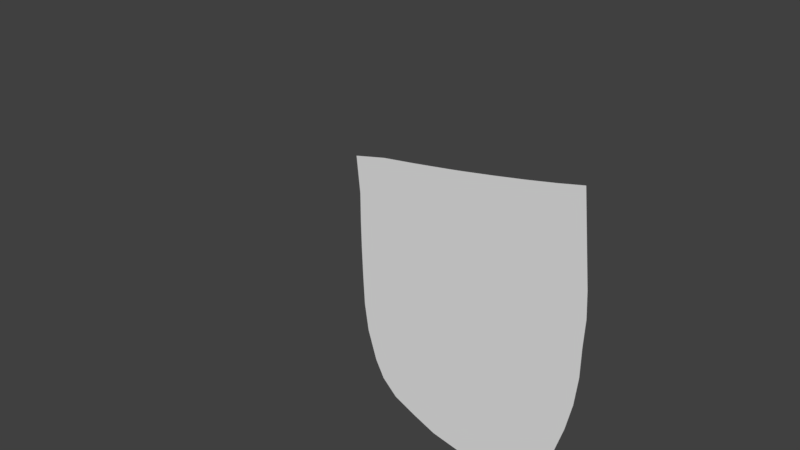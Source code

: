 # Source: Courier_001.blend  (saved by Blender 2.79.0; exported with 4.5.12 LTS)
import bpy
from mathutils import Matrix  # noqa: F401  (used for matrix-valued properties, if any)

bpy.ops.wm.read_factory_settings(use_empty=True)
scene = bpy.context.scene
scene.name = 'Scene'

# ---- collections
col_collection_1 = bpy.data.collections.new('Collection 1'); scene.collection.children.link(col_collection_1)

# ---- world
world_world = bpy.data.worlds.new('World'); scene.world = world_world
world_world.color = (0.05088, 0.05088, 0.05088)
world_world.use_sun_shadow = False
world_world.sun_shadow_jitter_overblur = 0.0
world_world.cycles.sampling_method = 'MANUAL'

# ---- meshes
me_circle_001 = bpy.data.meshes.new('Circle.001')
me_circle_001.from_pydata([(-0.04023, 1.005, 1.353e-08), (-0.1398, 0.9897, 1.649e-09), (-0.3797, 0.9553, -1.599e-08), (-0.6053, 0.926, -3.427e-08), (-0.8229, 0.8793, -5.217e-08), (-0.7979, 0.6399, -7.178e-10), (-0.7973, 0.4445, -2.76e-09), (-0.7931, 0.2569, -2.759e-09), (-0.7857, 0.06196, -2.747e-09), (-0.7756, -0.1329, -2.724e-09), (-0.7477, -0.3201, -2.69e-09), (-0.6845, -0.5208, 5.936e-10), (-0.6232, -0.6367, -1.91e-10), (-0.5209, -0.7364, -5.544e-10), (-0.3707, -0.8067, -9.908e-10), (-0.2078, -0.8744, -1.899e-10), (0.01271, -0.9192, -3.534e-09), (0.2078, -0.9143, -2.907e-09), (0.3954, -0.8998, -1.05e-09), (0.5257, -0.7955, 9.145e-10), (0.5978, -0.7044, 2.424e-10), (0.6758, -0.5583, -2.472e-10), (0.7317, -0.3827, -2.134e-15), (0.7746, -0.1951, -1.108e-15), (0.7973, 9.462e-07, -4.058e-16), (0.8005, 0.1951, 1.673e-15), (0.8099, 0.3827, 3.673e-15), (0.8011, 0.5556, 4.226e-15), (0.7405, 1.151, 5.739e-08), (0.5747, 1.115, 5.075e-08), (0.3844, 1.078, 4.096e-08), (0.1767, 1.041, 2.839e-08), (-0.4083, 1.545, -1.945e-06), (-0.6264, 1.809, -1.92e-06), (-0.8532, 1.764, -1.923e-06), (-0.9272, 1.405, -1.891e-06), (-1.178, 1.371, -1.89e-06), (-1.499, 1.792, -1.917e-06), (-1.679, 1.788, -1.911e-06), (-1.828, 1.783, -1.894e-06), (-1.92, 1.775, -1.894e-06), (-1.638, 1.421, -1.922e-06), (-1.283, 0.7612, -1.921e-06), (-1.182, 0.7805, -1.92e-06), (-1.048, 0.8046, -1.917e-06), (-0.8876, 0.8327, -1.913e-06), (-0.6485, 0.8826, -1.897e-06), (-0.4509, 0.914, -1.895e-06), (-0.2471, 0.9514, -1.893e-06), (-0.04484, 0.9856, -1.89e-06), (0.145, 1.02, -1.888e-06), (0.3195, 1.049, -1.883e-06), (0.4704, 1.079, -1.879e-06), (0.5918, 1.109, -1.875e-06), (0.7855, 1.151, -1.898e-06), (0.8209, 1.385, -1.882e-06), (0.9492, 1.774, -1.895e-06), (0.916, 1.83, -1.891e-06), (0.837, 1.878, -1.898e-06), (0.7153, 1.917, -1.899e-06), (0.5555, 1.944, -1.901e-06), (0.3637, 1.96, -1.903e-06), (0.1475, 1.963, -1.905e-06), (-0.08507, 1.952, -1.907e-06), (0.8049, 1.268, -1.89e-06), (-1.456, 1.051, -1.92e-06), (-1.534, 1.25, -1.919e-06), (-1.395, 0.7899, -1.918e-06), (-1.421, 0.9206, -1.919e-06), (-1.772, 1.612, -1.906e-06), (-1.846, 1.694, -1.9e-06), (-1.703, 1.531, -1.913e-06), (-1.054, 1.4, -1.889e-06), (-0.99, 1.405, -1.891e-06), (-1.116, 1.388, -1.89e-06), (-1.307, 1.581, -1.903e-06), (-1.237, 1.476, -1.897e-06), (-1.4, 1.687, -1.91e-06), (-1.207, 1.423, -1.893e-06), (-1.356, 1.634, -1.907e-06), (-1.272, 1.529, -1.9e-06), (-1.446, 1.739, -1.914e-06), (-0.934, 1.582, -1.907e-06), (-0.9165, 1.673, -1.915e-06), (-0.9274, 1.492, -1.899e-06), (-0.8992, 1.719, -1.919e-06), (-0.9368, 1.537, -1.903e-06), (-0.9287, 1.628, -1.911e-06), (-0.8932, 1.394, -1.9e-06), (-0.7398, 1.801, -1.922e-06), (-0.6831, 1.807, -1.921e-06), (-0.7965, 1.785, -1.923e-06), (-0.4474, 1.704, -1.93e-06), (-0.4931, 1.78, -1.923e-06), (-0.4715, 1.758, -1.925e-06), (-0.574, 1.804, -1.921e-06), (-0.5304, 1.795, -1.922e-06), (-0.4216, 1.624, -1.938e-06), (-0.4145, 1.584, -1.941e-06), (-0.4341, 1.664, -1.934e-06)], [(98, 32), (90, 33), (85, 34), (73, 35), (78, 36), (38, 37), (39, 38), (40, 39), (70, 40), (66, 41), (43, 42), (44, 43), (45, 44), (46, 45), (47, 46), (48, 47), (49, 48), (50, 49), (51, 50), (52, 51), (53, 52), (54, 53), (64, 54), (56, 55), (57, 56), (58, 57), (59, 58), (60, 59), (61, 60), (62, 61), (63, 62), (32, 63), (55, 64), (68, 65), (65, 66), (42, 67), (67, 68), (71, 69), (69, 70), (41, 71), (74, 72), (72, 73), (36, 74), (79, 75), (80, 76), (81, 77), (76, 78), (77, 79), (75, 80), (37, 81), (86, 82), (87, 83), (88, 84), (83, 85), (84, 86), (82, 87), (35, 88), (91, 89), (89, 90), (34, 91), (94, 92), (96, 93), (93, 94), (33, 95), (95, 96), (99, 97), (97, 98), (92, 99)], [(1, 2, 3, 4, 5, 6, 7, 8, 9, 10, 11, 12, 13, 14, 15, 16, 17, 18, 19, 20, 21, 22, 23, 24, 25, 26, 27, 28, 29, 30, 31, 0)])
me_circle_001.use_remesh_preserve_volume = False
me_circle_001.use_remesh_preserve_attributes = False
me_circle_001.use_mirror_vertex_groups = False
me_circle_001.update()

# ---- objects
ob_circle = bpy.data.objects.new('Circle', me_circle_001)

# ---- transforms, parenting, visibility, modifiers, constraints
ob_circle.location = (-0.02001, -2.162e-07, 1.609)
ob_circle.rotation_euler = (1.571, -0.0, 0.0)
ob_circle.scale = (0.1493, 0.1493, 0.1493)
ob_circle.lineart.crease_threshold = 0.0

# ---- collection membership
col_collection_1.objects.link(ob_circle)

# ---- scene / render settings (as saved in the file)
scene.frame_start = 1; scene.frame_end = 250; scene.frame_set(1)
scene.render.engine = 'BLENDER_EEVEE_NEXT'
scene.render.resolution_percentage = 50
scene.render.dither_intensity = 0.0
scene.cycles.use_denoising = False
scene.cycles.samples = 128
scene.cycles.sampling_pattern = 'TABULATED_SOBOL'
scene.cycles.use_adaptive_sampling = False
scene.cycles.use_light_tree = False
scene.cycles.blur_glossy = 0.0
scene.cycles.sample_clamp_indirect = 0.0
scene.view_settings.view_transform = 'Standard'
bpy.context.view_layer.update()

# ---- added for rendering (the .blend has no active camera and no usable light): camera, sun
cam_auto = bpy.data.cameras.new('AutoCamera')
cam_auto.lens = 50.0
cam_auto.sensor_width = 36.0
cam_auto.clip_end = 1000.0
ob_auto_camera = bpy.data.objects.new('AutoCamera', cam_auto)
scene.collection.objects.link(ob_auto_camera)
ob_auto_camera.location = (0.469166, -0.674, 2.13668)
ob_auto_camera.rotation_euler = (1.09748, -7.21219e-08, 0.694738)
scene.camera = ob_auto_camera
light_auto_sun = bpy.data.lights.new('AutoSun', 'SUN')
light_auto_sun.energy = 3.0
light_auto_sun.angle = 0.0523599
ob_auto_sun = bpy.data.objects.new('AutoSun', light_auto_sun)
scene.collection.objects.link(ob_auto_sun)
ob_auto_sun.rotation_euler = (0.872665, 0.174533, 0.523599)
bpy.context.view_layer.update()
